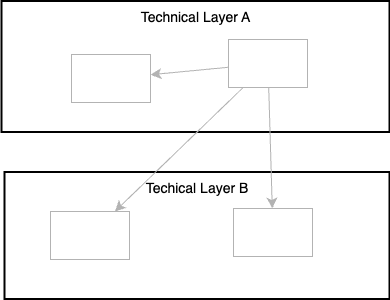

The diagram above was exported from draw.io. Its source (the exported page's mxGraphModel, read from the mxfile embedded in the PNG):
<mxGraphModel dx="1418" dy="800" grid="0" gridSize="10" guides="1" tooltips="1" connect="1" arrows="1" fold="1" page="0" pageScale="1" pageWidth="827" pageHeight="1169" math="0" shadow="0">
  <root>
    <mxCell id="2TVVDGBvgFGdNTDinB4P-0" />
    <mxCell id="2TVVDGBvgFGdNTDinB4P-1" parent="2TVVDGBvgFGdNTDinB4P-0" />
    <mxCell id="2TVVDGBvgFGdNTDinB4P-2" value="Techical Layer B" style="rounded=0;whiteSpace=wrap;html=1;align=center;verticalAlign=top;fontSize=14;strokeWidth=2;" parent="2TVVDGBvgFGdNTDinB4P-1" vertex="1">
      <mxGeometry x="-320" y="433.5" width="385" height="127" as="geometry" />
    </mxCell>
    <mxCell id="2TVVDGBvgFGdNTDinB4P-3" value="Technical Layer A" style="rounded=0;whiteSpace=wrap;html=1;align=center;verticalAlign=top;fontSize=14;strokeWidth=2;" parent="2TVVDGBvgFGdNTDinB4P-1" vertex="1">
      <mxGeometry x="-323" y="262.5" width="388" height="131" as="geometry" />
    </mxCell>
    <mxCell id="2TVVDGBvgFGdNTDinB4P-4" style="edgeStyle=none;curved=1;rounded=0;orthogonalLoop=1;jettySize=auto;html=1;fontSize=12;startSize=8;endSize=8;strokeColor=#B3B3B3;" parent="2TVVDGBvgFGdNTDinB4P-1" source="2TVVDGBvgFGdNTDinB4P-7" target="2TVVDGBvgFGdNTDinB4P-5" edge="1">
      <mxGeometry relative="1" as="geometry" />
    </mxCell>
    <mxCell id="2TVVDGBvgFGdNTDinB4P-5" value="" style="rounded=0;whiteSpace=wrap;html=1;strokeColor=#B3B3B3;" parent="2TVVDGBvgFGdNTDinB4P-1" vertex="1">
      <mxGeometry x="-253" y="316" width="79" height="48" as="geometry" />
    </mxCell>
    <mxCell id="2TVVDGBvgFGdNTDinB4P-6" style="edgeStyle=none;curved=1;rounded=0;orthogonalLoop=1;jettySize=auto;html=1;fontSize=12;startSize=8;endSize=8;strokeColor=#B3B3B3;" parent="2TVVDGBvgFGdNTDinB4P-1" source="2TVVDGBvgFGdNTDinB4P-7" target="2TVVDGBvgFGdNTDinB4P-9" edge="1">
      <mxGeometry relative="1" as="geometry" />
    </mxCell>
    <mxCell id="2TVVDGBvgFGdNTDinB4P-7" value="" style="rounded=0;whiteSpace=wrap;html=1;strokeColor=#B3B3B3;" parent="2TVVDGBvgFGdNTDinB4P-1" vertex="1">
      <mxGeometry x="-96" y="301" width="79" height="48" as="geometry" />
    </mxCell>
    <mxCell id="2TVVDGBvgFGdNTDinB4P-8" value="" style="endArrow=classic;html=1;rounded=0;fontSize=12;startSize=8;endSize=8;curved=1;strokeColor=#B3B3B3;" parent="2TVVDGBvgFGdNTDinB4P-1" source="2TVVDGBvgFGdNTDinB4P-7" target="2TVVDGBvgFGdNTDinB4P-10" edge="1">
      <mxGeometry width="50" height="50" relative="1" as="geometry">
        <mxPoint x="31" y="205.19463087248323" as="sourcePoint" />
        <mxPoint x="35" y="205" as="targetPoint" />
      </mxGeometry>
    </mxCell>
    <mxCell id="2TVVDGBvgFGdNTDinB4P-9" value="" style="rounded=0;whiteSpace=wrap;html=1;strokeColor=#B3B3B3;" parent="2TVVDGBvgFGdNTDinB4P-1" vertex="1">
      <mxGeometry x="-274" y="473" width="79" height="48" as="geometry" />
    </mxCell>
    <mxCell id="2TVVDGBvgFGdNTDinB4P-10" value="" style="rounded=0;whiteSpace=wrap;html=1;strokeColor=#B3B3B3;" parent="2TVVDGBvgFGdNTDinB4P-1" vertex="1">
      <mxGeometry x="-91" y="470" width="79" height="48" as="geometry" />
    </mxCell>
  </root>
</mxGraphModel>